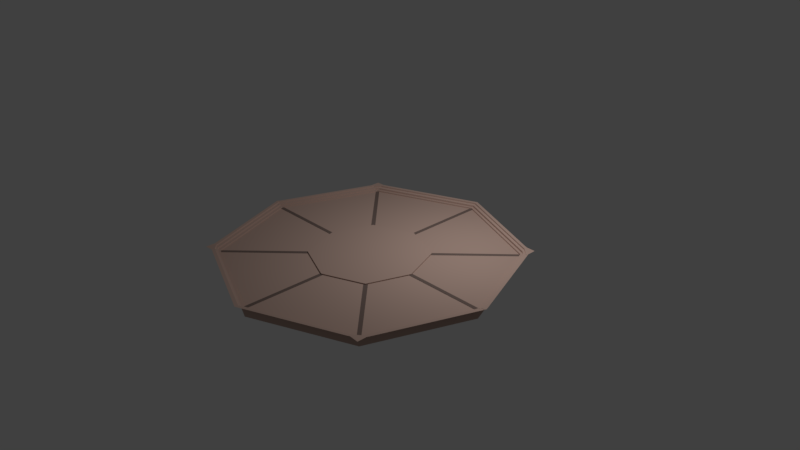 # Source: ArenaOctagon.blend  (saved by Blender 2.78.0; exported with 4.5.12 LTS)
import bpy
from mathutils import Matrix  # noqa: F401  (used for matrix-valued properties, if any)

bpy.ops.wm.read_factory_settings(use_empty=True)
scene = bpy.context.scene
scene.name = 'Scene'

# ---- collections
col_collection_1 = bpy.data.collections.new('Collection 1'); scene.collection.children.link(col_collection_1)

# ---- materials (node trees are filled in below, after node groups)
mat_material_001 = bpy.data.materials.new('Material.001')
mat_material_001.alpha_threshold = 0.0
mat_material_001.use_transparent_shadow = False
mat_material_001.diffuse_color = (0.5277, 0.3715, 0.3122, 1.0)
mat_material_001.roughness = 0.5
mat_material_001.specular_intensity = 0.4106
mat_material_002 = bpy.data.materials.new('Material.002')
mat_material_002.alpha_threshold = 0.0
mat_material_002.use_transparent_shadow = False
mat_material_002.diffuse_color = (0.1902, 0.137, 0.1202, 1.0)
mat_material_002.roughness = 0.5

# ---- material node trees

# ---- world
world_world = bpy.data.worlds.new('World'); scene.world = world_world
world_world.color = (0.05088, 0.05088, 0.05088)
world_world.use_sun_shadow = False
world_world.sun_shadow_jitter_overblur = 0.0
world_world.cycles.sampling_method = 'MANUAL'

# ---- cameras
cam_camera = bpy.data.cameras.new('Camera')
cam_camera.clip_end = 100.0
cam_camera.lens = 35.0
cam_camera.sensor_width = 32.0
cam_camera.sensor_height = 18.0
cam_camera.ortho_scale = 7.314
cam_camera.dof.focus_distance = 0.0
cam_camera.dof.aperture_fstop = 128.0

# ---- lights
light_lamp = bpy.data.lights.new('Lamp', 'POINT')
light_lamp.transmission_factor = 0.0
light_lamp.cutoff_distance = 30.0
light_lamp.energy = 100.0
light_lamp.shadow_buffer_clip_start = 1.001
light_lamp.shadow_soft_size = 0.1
light_lamp.shadow_maximum_resolution = 0.006
light_lamp.use_absolute_resolution = True

# ---- meshes
me_cylinder_002 = bpy.data.meshes.new('Cylinder.002')
me_cylinder_002.from_pydata([(0.0, 2.423, -15.27), (0.0, 2.423, 0.4956), (1.713, 1.713, -15.27), (1.713, 1.713, 0.4956), (0.7071, 0.7071, 0.5528), (2.356, 0.0, 0.4956), (0.0, 1.0, 0.5528), (0.0, 1.0, 2.228), (0.0, 0.0, 2.228), (0.7071, 0.7071, 2.228), (2.356, 0.0, -15.27), (0.9672, 0.0, 0.5528), (0.9672, 0.0, 2.228), (0.0, 0.0, -15.27), (0.0, 0.0, 0.4956), (0.0, 0.0, 0.5528), (1.681, 1.726, -15.27), (1.681, 1.726, 0.4956), (1.725, 1.681, -15.27), (1.725, 1.681, 0.4956), (0.7201, 0.6718, 2.228), (0.7201, 0.6718, 0.5528), (0.6718, 0.7218, 2.228), (0.6718, 0.7218, 0.5528), (1.713, 1.713, 0.4956), (0.7071, 0.7071, 0.5528), (1.681, 1.726, 0.4956), (1.725, 1.681, 0.4956), (0.7201, 0.6718, 0.5528), (0.6718, 0.7218, 0.5528), (1.713, 1.713, 0.6671), (0.7071, 0.7071, 0.7243), (1.681, 1.726, 0.6671), (1.725, 1.681, 0.6671), (0.7201, 0.6718, 0.7243), (0.6718, 0.7218, 0.7243), (0.03359, 0.9861, 2.228), (0.03536, 0.03536, 2.228), (0.9548, 0.03359, 2.228), (0.03536, 0.03536, 0.5528), (0.9548, 0.03359, 0.5528), (0.03359, 0.9861, 0.5528), (0.03238, 2.409, 0.4956), (2.344, 0.03237, 0.4956), (0.03299, 0.03299, 0.4956), (0.03299, 0.03299, -15.27), (0.03238, 2.409, -15.27), (2.344, 0.03237, -15.27), (0.0, 2.423, 0.4956), (0.0, 1.0, 0.5528), (0.03359, 0.9861, 0.5528), (0.03238, 2.409, 0.4956), (0.0, 2.423, 0.4956), (0.0, 0.0, 0.4956), (0.03238, 2.409, 0.4956), (0.03299, 0.03299, 0.4956), (0.0, 2.423, 0.4956), (0.0, 1.0, 0.5528), (0.03359, 0.9861, 0.5528), (0.03238, 2.409, 0.4956), (0.0, 2.423, 0.4956), (0.0, 0.0, 0.4956), (0.03299, 0.03299, 0.4956), (0.03238, 2.409, 0.4956), (0.03238, 2.409, 0.4956), (0.0, 2.423, 0.4956), (0.0, 1.0, 0.5528), (0.03359, 0.9861, 0.5528), (0.0, 2.422, 0.72), (0.0, 0.0, 0.72), (0.0331, 0.03244, 0.72), (0.03249, 2.409, 0.72), (0.03249, 2.409, 0.72), (0.0, 2.422, 0.72), (0.0, 0.9995, 0.7772), (0.0337, 0.9855, 0.7772), (2.344, 0.03237, 0.4956), (2.356, 0.0, 0.4956), (0.0, 0.0, 0.4956), (0.9548, 0.03359, 0.5528), (0.9672, 0.0, 0.5528), (0.03299, 0.03299, 0.4956), (2.344, 0.03237, 0.4956), (2.356, 0.0, 0.4956), (0.0, 0.0, 0.4956), (0.9548, 0.03359, 0.5528), (0.9672, 0.0, 0.5528), (0.03299, 0.03299, 0.4956), (2.344, 0.03237, 0.4956), (2.356, 0.0, 0.4956), (0.0, 0.0, 0.4956), (0.9548, 0.03359, 0.5528), (0.9672, 0.0, 0.5528), (0.03299, 0.03299, 0.4956), (2.344, 0.03237, 0.8169), (2.356, 0.0, 0.8169), (0.0, 0.0, 0.8169), (0.9548, 0.03359, 0.8741), (0.9672, 0.0, 0.8741), (0.03299, 0.03299, 0.8169), (1.725, 1.681, 0.4956), (2.344, 0.03237, 0.4956), (1.681, 1.726, 3.016), (1.713, 1.713, 3.187), (1.681, 1.726, 3.187), (1.725, 1.681, 3.187), (0.03238, 2.409, 3.016), (0.0, 2.423, 3.016), (0.03238, 2.409, 3.016), (2.344, 0.03237, 3.337), (2.356, 0.0, 3.337), (1.725, 1.681, 3.016), (2.344, 0.03237, 3.016), (1.681, 1.726, 3.016), (1.713, 1.713, 3.187), (1.681, 1.726, 3.187), (1.725, 1.681, 3.187), (0.03238, 2.409, 3.016), (0.0, 2.423, 3.016), (0.03238, 2.409, 3.016), (2.344, 0.03237, 3.337), (2.356, 0.0, 3.337), (1.725, 1.681, 3.016), (2.344, 0.03237, 3.016), (1.764, 1.713, 3.187), (1.776, 1.681, 3.187), (2.394, 0.03237, 3.337), (2.407, 0.0, 3.337), (1.776, 1.681, 3.016), (2.394, 0.03237, 3.016), (1.764, 1.713, 6.474), (1.776, 1.681, 6.474), (2.394, 0.03237, 6.624), (2.407, 0.0, 6.624), (1.776, 1.681, 6.303), (2.394, 0.03237, 6.303), (1.814, 1.713, 6.474), (1.826, 1.681, 6.474), (2.445, 0.03237, 6.624), (2.457, 0.0, 6.624), (1.826, 1.681, 6.303), (2.445, 0.03237, 6.303), (1.814, 1.713, 9.213), (1.826, 1.681, 9.213), (2.445, 0.03237, 9.363), (2.457, 0.0, 9.363), (1.826, 1.681, 9.042), (2.445, 0.03237, 9.042), (1.871, 1.713, 9.213), (1.883, 1.681, 9.213), (2.501, 0.03237, 9.363), (2.514, 0.0, 9.363), (1.883, 1.681, 9.042), (2.501, 0.03237, 9.042), (1.681, 1.726, 3.016), (1.713, 1.713, 3.187), (1.681, 1.726, 3.187), (0.03238, 2.409, 3.016), (0.0, 2.423, 3.016), (0.03238, 2.409, 3.016), (1.681, 1.726, 3.016), (1.713, 1.713, 3.187), (1.681, 1.726, 3.187), (0.03238, 2.409, 3.016), (0.0, 2.423, 3.016), (0.03238, 2.409, 3.016), (1.681, 1.774, 3.016), (1.713, 1.761, 3.187), (1.681, 1.774, 3.187), (0.03238, 2.457, 3.016), (0.0, 2.471, 3.016), (0.03238, 2.457, 3.016), (1.681, 1.774, 6.43), (1.713, 1.761, 6.602), (1.681, 1.774, 6.602), (0.03238, 2.457, 6.43), (0.0, 2.471, 6.43), (0.03238, 2.457, 6.43), (1.681, 1.822, 7.149), (1.713, 1.809, 7.32), (1.681, 1.822, 7.32), (0.03238, 2.505, 7.149), (0.0, 2.518, 7.149), (0.03238, 2.505, 7.149), (1.681, 1.822, 9.718), (1.713, 1.809, 9.889), (1.681, 1.822, 9.889), (0.03238, 2.505, 9.718), (0.0, 2.518, 9.718), (0.03238, 2.505, 9.718), (1.681, 1.881, 9.718), (1.713, 1.868, 9.889), (1.681, 1.881, 9.889), (0.03238, 2.564, 9.718), (0.0, 2.577, 9.718), (0.03238, 2.564, 9.718), (1.713, 1.868, 9.889), (1.871, 1.874, 9.213), (1.713, 1.809, 9.889)], [(185, 198)], [(16, 17, 3, 2), (23, 22, 9, 4), (47, 43, 5, 10), (40, 38, 12, 11), (45, 47, 10, 13), (45, 13, 0, 46), (39, 15, 6, 41), (39, 4, 21, 40), (36, 37, 9, 22), (38, 20, 9, 37), (42, 44, 3, 17), (43, 19, 3, 44), (46, 42, 17, 16), (2, 3, 19, 18), (4, 9, 20, 21), (41, 36, 22, 23), (4, 21, 28, 25), (4, 25, 29, 23), (26, 32, 30, 24), (25, 28, 34, 31), (23, 29, 26, 17), (17, 26, 24, 3), (19, 3, 24, 27), (21, 19, 27, 28), (30, 31, 34, 33), (35, 31, 30, 32), (29, 35, 32, 26), (27, 24, 30, 33), (25, 31, 35, 29), (28, 27, 33, 34), (6, 7, 36, 41), (12, 38, 37, 8), (7, 8, 37, 36), (15, 39, 40, 11), (4, 39, 41, 23), (21, 20, 38, 40), (0, 1, 42, 46), (5, 14, 44, 43), (1, 42, 44, 14), (2, 45, 46, 16), (2, 18, 47, 45), (18, 19, 43, 47), (6, 49, 50, 41), (1, 48, 51, 42), (48, 56, 59, 51), (14, 53, 52, 1), (42, 54, 55, 44), (49, 57, 58, 50), (55, 62, 61, 53), (63, 71, 70, 62), (56, 65, 64, 59), (53, 61, 60, 52), (57, 66, 67, 58), (52, 60, 63, 54), (54, 63, 62, 55), (68, 69, 70, 71), (60, 68, 71, 63), (65, 73, 72, 64), (61, 69, 68, 60), (62, 70, 69, 61), (66, 74, 75, 67), (44, 81, 76, 43), (80, 86, 85, 79), (11, 80, 79, 40), (43, 76, 77, 5), (40, 79, 81, 44), (5, 77, 78, 14), (86, 92, 91, 85), (76, 82, 83, 77), (79, 85, 87, 81), (81, 87, 82, 76), (77, 83, 84, 78), (92, 98, 97, 91), (82, 88, 89, 83), (85, 91, 93, 87), (87, 93, 88, 82), (83, 89, 90, 84), (99, 97, 98, 96, 95, 94), (88, 94, 95, 89), (91, 97, 99, 93), (93, 99, 94, 88), (89, 95, 96, 90), (43, 19, 100, 101), (33, 30, 103, 105), (17, 42, 106, 102), (101, 100, 111, 112), (95, 94, 109, 110), (60, 63, 108, 107), (32, 30, 103, 104), (112, 111, 122, 123), (107, 108, 119, 118), (105, 103, 114, 116), (110, 109, 120, 121), (102, 106, 117, 113), (104, 103, 114, 115), (123, 122, 128, 129), (121, 120, 126, 127), (116, 114, 124, 125), (129, 128, 134, 135), (127, 126, 132, 133), (125, 124, 130, 131), (135, 134, 140, 141), (133, 132, 138, 139), (131, 130, 136, 137), (141, 140, 146, 147), (139, 138, 144, 145), (137, 136, 142, 143), (147, 146, 152, 153), (145, 144, 150, 151), (143, 142, 148, 149), (118, 119, 159, 158), (113, 117, 157, 154), (115, 114, 155, 156), (158, 159, 165, 164), (154, 157, 163, 160), (156, 155, 161, 162), (164, 165, 171, 170), (160, 163, 169, 166), (162, 161, 167, 168), (170, 171, 177, 176), (166, 169, 175, 172), (168, 167, 173, 174), (176, 177, 183, 182), (172, 175, 181, 178), (174, 173, 179, 180), (182, 183, 189, 188), (178, 181, 187, 184), (180, 179, 185, 186), (188, 189, 195, 194), (184, 187, 193, 190), (186, 185, 191, 192), (148, 142, 185, 191, 196, 197), (142, 136, 179, 185), (136, 130, 173, 179), (130, 124, 167, 173), (124, 114, 161, 167)])
me_cylinder_002.polygons.foreach_set('material_index', [0, 0, 0, 0, 0, 1, 0, 0, 0, 0, 0, 0, 0, 0, 0, 0, 0, 0, 0, 0, 0, 0, 0, 0, 1, 1, 1, 0, 0, 1, 0, 0, 0, 0, 0, 0, 0, 0, 0, 1, 1, 0, 0, 0, 0, 0, 0, 0, 0, 1, 0, 0, 0, 0, 0, 1, 0, 0, 1, 0, 0, 0, 0, 0, 0, 0, 0, 0, 0, 0, 0, 0, 0, 0, 0, 0, 0, 1, 0, 0, 1, 1, 0, 0, 0, 0, 0, 0, 0, 0, 0, 0, 0, 0, 0, 0, 0, 0, 0, 0, 0, 0, 0, 0, 0, 0, 0, 0, 0, 0, 0, 0, 0, 0, 0, 0, 0, 0, 0, 0, 0, 0, 0, 0, 0, 0, 0, 0, 0, 0, 0, 0, 0, 0, 0, 0])
me_cylinder_002.materials.append(mat_material_001)
me_cylinder_002.materials.append(mat_material_002)
me_cylinder_002.use_remesh_preserve_volume = False
me_cylinder_002.use_remesh_preserve_attributes = False
me_cylinder_002.use_mirror_vertex_groups = False
me_cylinder_002.update()

# ---- objects
ob_lamp = bpy.data.objects.new('Lamp', light_lamp)
ob_camera = bpy.data.objects.new('Camera', cam_camera)
ob_cylinder_000 = bpy.data.objects.new('Cylinder.000', me_cylinder_002)

# ---- transforms, parenting, visibility, modifiers, constraints
ob_lamp.location = (0.9185, 1.005, 2.418)
ob_lamp.rotation_euler = (0.6503, 0.05522, 1.866)
ob_lamp.lock_rotations_4d = False
ob_lamp.empty_display_type = 'ARROWS'
ob_lamp.color = (0.0, 0.0, 0.0, 0.0)
ob_lamp.lineart.crease_threshold = 0.0
ob_camera.location = (7.481, -6.508, 5.344)
ob_camera.rotation_euler = (1.109, 0.0, 0.8149)
ob_camera.lock_rotations_4d = False
ob_camera.empty_display_type = 'ARROWS'
ob_camera.color = (0.0, 0.0, 0.0, 0.0)
ob_camera.display_type = 'WIRE'
ob_camera.lineart.crease_threshold = 0.0
ob_cylinder_000.location = (0.008818, 0.0, 0.006503)
ob_cylinder_000.scale = (0.796, 0.796, 0.007498)
ob_cylinder_000.lineart.crease_threshold = 0.0
_m = ob_cylinder_000.modifiers.new('Mirror', 'MIRROR')
_m.use_axis = (True, True, False)
_m.use_clip = True

# ---- collection membership
col_collection_1.objects.link(ob_lamp)
col_collection_1.objects.link(ob_camera)
col_collection_1.objects.link(ob_cylinder_000)

# ---- scene / render settings (as saved in the file)
scene.camera = ob_camera
scene.frame_start = 1; scene.frame_end = 250; scene.frame_set(1)
scene.render.engine = 'BLENDER_EEVEE_NEXT'
scene.render.resolution_percentage = 50
scene.render.dither_intensity = 0.0
scene.cycles.use_denoising = False
scene.cycles.samples = 128
scene.cycles.sampling_pattern = 'TABULATED_SOBOL'
scene.cycles.light_sampling_threshold = 0.0
scene.cycles.use_adaptive_sampling = False
scene.cycles.use_light_tree = False
scene.cycles.blur_glossy = 0.0
scene.cycles.sample_clamp_indirect = 0.0
scene.view_settings.view_transform = 'Standard'
bpy.context.view_layer.update()
